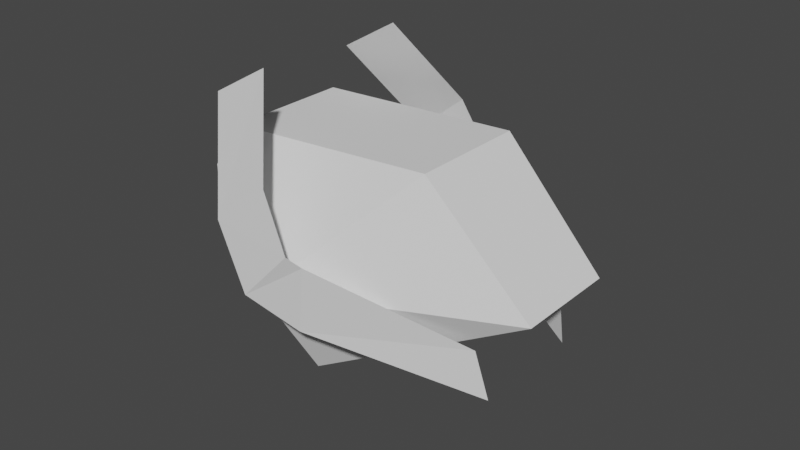 # Source: ChestFinalShape.blend  (saved by Blender 3.1.7; exported with 4.5.12 LTS)
import bpy
from mathutils import Matrix  # noqa: F401  (used for matrix-valued properties, if any)

bpy.ops.wm.read_factory_settings(use_empty=True)
scene = bpy.context.scene
scene.name = 'Scene'

# ---- collections
col_collection = bpy.data.collections.new('Collection'); scene.collection.children.link(col_collection)

# ---- world
world_world = bpy.data.worlds.new('World'); scene.world = world_world
world_world.use_nodes = True; world_world.node_tree.nodes.clear()
_N = world_world.node_tree.nodes; _L = world_world.node_tree.links
n0 = _N.new('ShaderNodeOutputWorld'); n0.name = 'World Output'; n0.location = (300, 300)
n1 = _N.new('ShaderNodeBackground'); n1.name = 'Background'; n1.location = (10, 300)
n1.inputs[0].default_value = (0.05088, 0.05088, 0.05088, 1.0)
_L.new(n1.outputs[0], n0.inputs[0])
n0.is_active_output = True
world_world.color = (0.05088, 0.05088, 0.05088)
world_world.use_sun_shadow = False
world_world.sun_shadow_jitter_overblur = 0.0

# ---- meshes
me_plane = bpy.data.meshes.new('Plane')
me_plane.from_pydata([(0.6627, -0.5191, 1.581), (0.5136, -2.038, 0.8559), (-1.138, 0.1933, 0.6817), (1.712, 0.07179, 0.9002), (1.312, -1.838, 0.7241), (-0.02256, -2.016, 0.7353), (-0.494, 1.788, 0.6042), (0.6627, -0.5191, -1.581), (0.5136, -2.038, -0.8559), (-1.138, 0.1933, -0.6817), (1.712, 0.07179, -0.9002), (1.312, -1.838, -0.7241), (-0.02256, -2.016, -0.7353), (-0.494, 1.788, -0.6042)], [], [(5, 1, 0, 2), (1, 4, 3, 0), (2, 0, 6), (0, 3, 6), (12, 9, 7, 8), (8, 7, 10, 11), (9, 13, 7), (7, 13, 10), (2, 9, 12, 5), (6, 13, 9, 2), (3, 4, 11, 10), (6, 3, 10, 13), (8, 11, 4, 1, 5, 12)])
_uv = me_plane.uv_layers.new(name='UVMap')
_uv.uv.foreach_set('vector', [0.25, 0.25, 0.5, 0.25, 0.5, 0.5, 0.25, 0.5, 0.5, 0.25, 0.75, 0.25, 0.75, 0.5, 0.5, 0.5, 0.25, 0.5, 0.5, 0.5, 0.25, 0.75, 0.5, 0.5, 0.75, 0.5, 0.75, 0.75, 0.25, 0.25, 0.25, 0.5, 0.5, 0.5, 0.5, 0.25, 0.5, 0.25, 0.5, 0.5, 0.75, 0.5, 0.75, 0.25, 0.25, 0.5, 0.25, 0.75, 0.5, 0.5, 0.5, 0.5, 0.75, 0.75, 0.75, 0.5, 0.25, 0.5, 0.25, 0.5, 0.25, 0.25, 0.25, 0.25, 0.25, 0.75, 0.25, 0.75, 0.25, 0.5, 0.25, 0.5, 0.75, 0.5, 0.75, 0.25, 0.75, 0.25, 0.75, 0.5, 0.25, 0.75, 0.75, 0.5, 0.75, 0.5, 0.25, 0.75, 0.5, 0.25, 0.75, 0.25, 0.75, 0.25, 0.5, 0.25, 0.25, 0.25, 0.25, 0.25])
me_plane.use_remesh_fix_poles = True
me_plane.use_remesh_preserve_attributes = False
me_plane.update()
me_plane_001 = bpy.data.meshes.new('Plane.001')
me_plane_001.from_pydata([(-2.457, -0.03598, 1.211), (2.522, 1.213, 0.8311), (-0.01781, -0.385, 2.095), (1.878, 1.536, 0.9272), (-2.308, 0.9528, 1.211), (-0.1677, 0.6037, 2.027), (-0.9918, -0.2525, 2.007), (0.7074, -0.1097, 1.833), (-0.9918, 0.7475, 1.942), (0.0385, 0.6336, 1.908)], [], [(2, 7, 9, 5), (7, 1, 3, 9), (5, 8, 6, 2), (4, 0, 6, 8)])
_uv = me_plane_001.uv_layers.new(name='UVMap')
_uv.uv.foreach_set('vector', [0.5, 0.5, 0.75, 0.5, 0.75, 0.75, 0.5, 0.75, 0.75, 0.5, 1.0, 0.5, 1.0, 0.75, 0.75, 0.75, 0.5, 0.75, 0.0, 0.0, 0.0, 0.0, 0.5, 0.5, 0.0, 0.0, 0.0, 0.0, 0.0, 0.0, 0.0, 0.0])
me_plane_001.use_remesh_fix_poles = True
me_plane_001.use_remesh_preserve_attributes = False
me_plane_001.update()

# ---- objects
ob_plane = bpy.data.objects.new('Plane', me_plane)
ob_empty = bpy.data.objects.new('Empty', None)
ob_plane_001 = bpy.data.objects.new('Plane.001', me_plane_001)
ob_empty_001 = bpy.data.objects.new('Empty.001', None)

# ---- transforms, parenting, visibility, modifiers, constraints
ob_plane.location = (71.42, 0.0, 30.52)
ob_plane.rotation_euler = (1.571, 1.985, -0.0)
ob_plane.scale = (122.9, 122.9, 122.9)
ob_empty.location = (-72.01, 0.0, -30.94)
ob_empty.rotation_euler = (1.571, -0.02041, -1.268e-07)
ob_empty.scale = (1020.0, 1020.0, 1020.0)
ob_empty.empty_display_type = 'IMAGE'
ob_plane_001.location = (0.0, 0.0, 0.0)
ob_plane_001.rotation_euler = (1.571, 0.8978, 1.685e-07)
ob_plane_001.scale = (98.4, 98.4, 98.4)
_m = ob_plane_001.modifiers.new('Mirror', 'MIRROR')
_m.use_axis = (False, False, True)
ob_empty_001.location = (0.0, 26.12, 0.0)
ob_empty_001.rotation_euler = (1.571, -0.0, 1.571)
ob_empty_001.scale = (604.2, 604.2, 604.2)
ob_empty_001.empty_display_type = 'IMAGE'

# ---- collection membership
col_collection.objects.link(ob_plane)
col_collection.objects.link(ob_empty)
col_collection.objects.link(ob_plane_001)
col_collection.objects.link(ob_empty_001)

# ---- scene / render settings (as saved in the file)
scene.frame_start = 1; scene.frame_end = 250; scene.frame_set(11)
scene.render.engine = 'BLENDER_EEVEE_NEXT'
scene.cycles.sampling_pattern = 'TABULATED_SOBOL'
scene.cycles.use_light_tree = False
scene.view_settings.view_transform = 'Filmic'
bpy.context.view_layer.update()

# ---- added for rendering (the .blend has no active camera and no usable light): camera, sun
cam_auto = bpy.data.cameras.new('AutoCamera')
cam_auto.lens = 50.0
cam_auto.sensor_width = 36.0
cam_auto.clip_end = 14358.5
ob_auto_camera = bpy.data.objects.new('AutoCamera', cam_auto)
scene.collection.objects.link(ob_auto_camera)
ob_auto_camera.location = (861.284, -981.779, 670.824)
ob_auto_camera.rotation_euler = (1.09748, -7.21219e-08, 0.694738)
scene.camera = ob_auto_camera
light_auto_sun = bpy.data.lights.new('AutoSun', 'SUN')
light_auto_sun.energy = 3.0
light_auto_sun.angle = 0.0523599
ob_auto_sun = bpy.data.objects.new('AutoSun', light_auto_sun)
scene.collection.objects.link(ob_auto_sun)
ob_auto_sun.rotation_euler = (0.872665, 0.174533, 0.523599)
bpy.context.view_layer.update()

